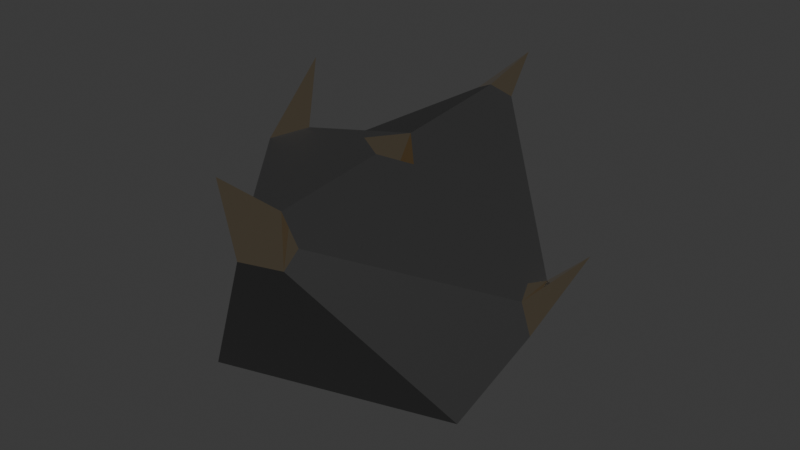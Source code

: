 # Source: ironOre.blend  (saved by Blender 5.0.119; exported with 4.5.12 LTS)
import bpy
from mathutils import Matrix  # noqa: F401  (used for matrix-valued properties, if any)

bpy.ops.wm.read_factory_settings(use_empty=True)
scene = bpy.context.scene
scene.name = 'Scene'

# ---- collections
col_collection = bpy.data.collections.new('Collection'); scene.collection.children.link(col_collection)

# ---- materials (node trees are filled in below, after node groups)
mat_material = bpy.data.materials.new('Material')
mat_material.alpha_threshold = 0.0
mat_material.use_backface_culling_lightprobe_volume = False
mat_material.roughness = 0.5
mat_material.line_color = (0.0, 0.0, 0.0, 1.0)
mat_material_001 = bpy.data.materials.new('Material.001')

# ---- material node trees
mat_material.use_nodes = True; mat_material.node_tree.nodes.clear()
_N = mat_material.node_tree.nodes; _L = mat_material.node_tree.links
n0 = _N.new('ShaderNodeOutputMaterial'); n0.name = 'Material Output'; n0.location = (200, 100)
n1 = _N.new('ShaderNodeBsdfPrincipled'); n1.name = 'Principled BSDF'; n1.location = (-200, 100)
n1.inputs[0].default_value = (1.0, 0.821, 0.5705, 1.0)
n1.inputs[1].default_value = 1.0
n1.inputs[2].default_value = 0.0
_L.new(n1.outputs[0], n0.inputs[0])
n0.is_active_output = True
mat_material_001.use_nodes = True; mat_material_001.node_tree.nodes.clear()
_N = mat_material_001.node_tree.nodes; _L = mat_material_001.node_tree.links
n0 = _N.new('ShaderNodeBsdfPrincipled'); n0.name = 'Principled BSDF'; n0.location = (-200, 100)
n0.inputs[0].default_value = (0.05428, 0.05428, 0.05428, 1.0)
n0.inputs[1].default_value = 0.5
n0.inputs[2].default_value = 0.5851
n1 = _N.new('ShaderNodeOutputMaterial'); n1.name = 'Material Output'; n1.location = (200, 100)
_L.new(n0.outputs[0], n1.inputs[0])
n1.is_active_output = True

# ---- world
world_world = bpy.data.worlds.new('World'); scene.world = world_world
world_world.use_nodes = True; world_world.node_tree.nodes.clear()
_N = world_world.node_tree.nodes; _L = world_world.node_tree.links
n0 = _N.new('ShaderNodeOutputWorld'); n0.name = 'World Output'; n0.location = (200, 100)
n1 = _N.new('ShaderNodeBackground'); n1.name = 'Background'; n1.location = (-200, 100)
n1.inputs[0].default_value = (0.05088, 0.05088, 0.05088, 1.0)
_L.new(n1.outputs[0], n0.inputs[0])
n0.is_active_output = True
world_world.color = (0.05088, 0.05088, 0.05088)
world_world.sun_shadow_jitter_overblur = 0.0

# ---- meshes
me_cube = bpy.data.meshes.new('Cube')
me_cube.from_pydata([(0.02393, 3.324, 1.052), (2.831, 0.6586, -0.3586), (0.013, -2.909, 1.17), (2.184, -1.179, -2.205), (-2.636, 1.207, -0.6802), (0.03795, 2.998, -2.89), (-1.06, -0.1437, 1.625), (-1.41, -1.953, -2.427), (0.3756, -0.2867, 0.2767), (0.6307, -0.1546, 0.5573), (0.2715, 0.219, 0.7788), (-0.01965, -0.3739, 0.8238), (0.3359, -0.5539, 0.7527), (0.8306, -2.721, 0.1659), (0.9144, -2.554, 0.4229), (0.4886, -2.386, 0.6907), (0.147, -2.522, 0.7536), (0.204, -2.857, 0.13), (0.3604, 2.409, 0.68), (0.06048, 2.748, 0.4017), (-0.2512, 2.436, 0.6677), (0.1021, 2.252, 0.8475), (2.495, 0.2201, -0.6368), (2.406, -0.08504, -0.5742), (2.532, -0.3989, -0.6483), (2.638, -0.3315, -1.14), (2.515, 0.2238, -1.011), (-1.127, -0.6273, 0.7818), (-1.052, -1.12, 0.5691), (-0.7312, -1.357, 0.9423), (-0.6248, -0.7604, 0.9326), (-1.507, 1.369, -0.582), (-1.69, 0.757, -0.5159), (-1.598, 0.7508, -0.02484), (-1.414, 1.412, -0.05373)], [], [(9, 10, 8), (13, 14, 15, 2), (28, 29, 6), (11, 12, 8), (18, 19, 0), (17, 13, 2), (7, 5, 3), (34, 31, 4), (12, 9, 8), (10, 11, 8), (21, 18, 0), (16, 17, 2), (19, 20, 0), (2, 15, 16), (3, 13, 17, 7), (27, 28, 6), (26, 1, 25), (22, 23, 24, 1), (20, 21, 0), (26, 22, 1), (30, 27, 6), (31, 32, 4), (1, 24, 25), (22, 26, 5, 19, 18), (5, 26, 25, 3), (15, 14, 24, 23, 9, 12), (3, 25, 24, 14, 13), (23, 22, 18, 21, 10, 9), (29, 30, 6), (32, 33, 4), (12, 11, 30, 29, 16, 15), (17, 16, 29, 28, 7), (33, 34, 4), (5, 31, 34, 20, 19), (21, 20, 34, 33, 27, 30, 11, 10), (5, 7, 32, 31), (7, 28, 27, 33, 32)])
me_cube.polygons.foreach_set('material_index', [0, 0, 0, 0, 0, 0, 1, 0, 0, 0, 0, 0, 0, 0, 1, 0, 0, 0, 0, 0, 0, 0, 0, 1, 1, 1, 1, 1, 0, 0, 1, 1, 0, 1, 1, 1, 1])
_uv = me_cube.uv_layers.new(name='UVMap')
_uv.uv.foreach_set('vector', [0.592, 0.6085, 0.625, 0.6082, 0.6412, 0.6331, 0.5813, 0.75, 0.5835, 0.7085, 0.625, 0.7213, 0.6361, 0.7636, 0.5936, 0.0, 0.7307, 0.8507, 0.6937, 0.3413, 0.687, 0.656, 0.625, 0.6418, 0.6412, 0.6331, 0.5977, 0.5, 0.5943, 0.4693, 0.6139, 0.5016, 0.5815, 0.7935, 0.5813, 0.75, 0.6361, 0.7636, 0.125, 0.75, 0.125, 0.5, 0.375, 0.75, 0.7264, 0.3954, 0.5935, 0.25, 0.6559, 0.3014, 0.625, 0.6418, 0.592, 0.6085, 0.6412, 0.6331, 0.625, 0.6082, 0.687, 0.656, 0.6412, 0.6331, 0.625, 0.52, 0.5977, 0.5, 0.6139, 0.5016, 0.6678, 0.7714, 0.5815, 0.7935, 0.6361, 0.7636, 0.5943, 0.4693, 0.6396, 0.4707, 0.6139, 0.5016, 0.6361, 0.7636, 0.625, 0.7213, 0.6678, 0.7714, 0.375, 0.75, 0.5813, 0.75, 0.5815, 0.7935, 0.375, 1.0, 0.875, 0.7064, 0.5936, 0.0, 0.6937, 0.3413, 0.359, 0.492, 0.3766, 0.5064, 0.375, 0.5589, 0.4011, 0.5, 0.4126, 0.5188, 0.4026, 0.5276, 0.3766, 0.5064, 0.6396, 0.4707, 0.625, 0.52, 0.6139, 0.5016, 0.359, 0.492, 0.4011, 0.5, 0.3766, 0.5064, 0.8031, 0.714, 0.875, 0.7064, 0.6937, 0.3413, 0.5935, 0.25, 0.5944, 0.2194, 0.6559, 0.3014, 0.3766, 0.5064, 0.4026, 0.5276, 0.375, 0.5589, 0.4011, 0.5, 0.359, 0.492, 0.375, 0.25, 0.5943, 0.4693, 0.5977, 0.5, 0.125, 0.5, 0.359, 0.492, 0.375, 0.5589, 0.375, 0.75, 0.625, 0.7213, 0.5835, 0.7085, 0.4026, 0.5276, 0.4126, 0.5188, 0.592, 0.6085, 0.625, 0.6418, 0.375, 0.75, 0.375, 0.5589, 0.4026, 0.5276, 0.5835, 0.7085, 0.5813, 0.75, 0.4126, 0.5188, 0.4011, 0.5, 0.5977, 0.5, 0.625, 0.52, 0.625, 0.6082, 0.592, 0.6085, 0.7307, 0.8507, 0.8031, 0.714, 0.6937, 0.3413, 0.5944, 0.2194, 0.625, 0.205, 0.6559, 0.3014, 0.625, 0.6418, 0.687, 0.656, 0.8031, 0.714, 0.7307, 0.8507, 0.6678, 0.7714, 0.625, 0.7213, 0.5815, 0.7935, 0.6678, 0.7714, 0.635, 0.9464, 0.5936, 1.0, 0.375, 1.0, 0.625, 0.205, 0.7264, 0.3954, 0.6559, 0.3014, 0.375, 0.25, 0.5935, 0.25, 0.7264, 0.3954, 0.6396, 0.4707, 0.5943, 0.4693, 0.625, 0.52, 0.6396, 0.4707, 0.8247, 0.4938, 0.875, 0.545, 0.875, 0.7064, 0.8031, 0.714, 0.687, 0.656, 0.625, 0.6082, 0.375, 0.25, 0.375, 0.0, 0.5944, 0.2194, 0.5935, 0.25, 0.375, 0.0, 0.5936, 0.0, 0.625, 0.04365, 0.625, 0.205, 0.5944, 0.2194])
me_cube.materials.append(mat_material)
me_cube.materials.append(mat_material_001)
me_cube.use_mirror_vertex_groups = False
me_cube.update()

# ---- objects
ob_cube = bpy.data.objects.new('Cube', me_cube)

# ---- transforms, parenting, visibility, modifiers, constraints
ob_cube.location = (0.0, 0.0, 0.0)
ob_cube.lock_rotations_4d = False
ob_cube.empty_display_type = 'ARROWS'
ob_cube.lineart.crease_threshold = 0.0

# ---- collection membership
col_collection.objects.link(ob_cube)

# ---- scene / render settings (as saved in the file)
scene.frame_start = 1; scene.frame_end = 250; scene.frame_set(1)
scene.render.engine = 'BLENDER_EEVEE_NEXT'
scene.render.bake_bias = 0.0
scene.render.bake_samples = 0
scene.cycles.sampling_pattern = 'TABULATED_SOBOL'
scene.eevee.use_volume_custom_range = False
bpy.context.view_layer.update()

# ---- added for rendering (the .blend has no active camera and no usable light): camera, sun
cam_auto = bpy.data.cameras.new('AutoCamera')
cam_auto.lens = 50.0
cam_auto.sensor_width = 36.0
cam_auto.clip_end = 1000.0
ob_auto_camera = bpy.data.objects.new('AutoCamera', cam_auto)
scene.collection.objects.link(ob_auto_camera)
ob_auto_camera.location = (8.83185, -10.274, 6.35494)
ob_auto_camera.rotation_euler = (1.09748, -7.21219e-08, 0.694738)
scene.camera = ob_auto_camera
light_auto_sun = bpy.data.lights.new('AutoSun', 'SUN')
light_auto_sun.energy = 3.0
light_auto_sun.angle = 0.0523599
ob_auto_sun = bpy.data.objects.new('AutoSun', light_auto_sun)
scene.collection.objects.link(ob_auto_sun)
ob_auto_sun.rotation_euler = (0.872665, 0.174533, 0.523599)
bpy.context.view_layer.update()
